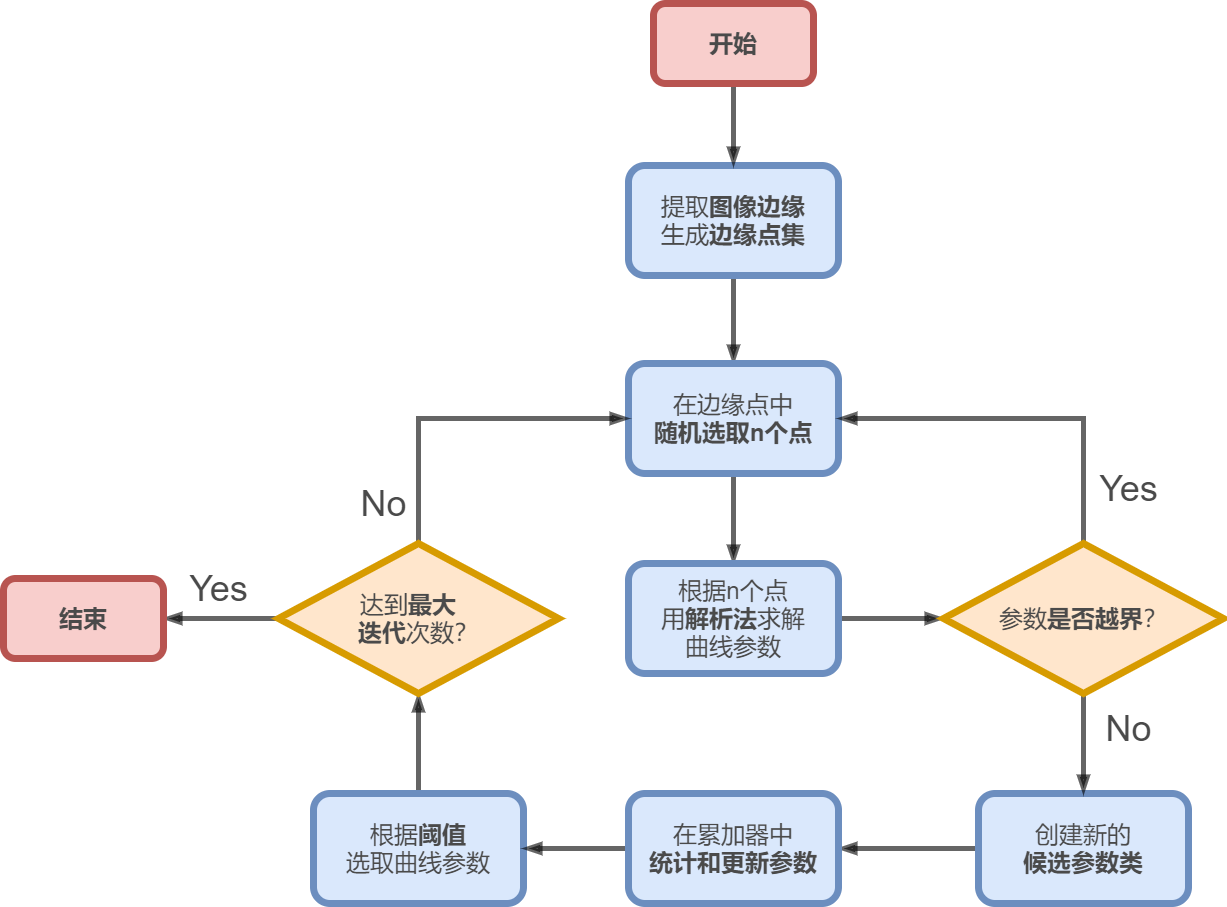

The diagram above was exported from draw.io. Its source (the exported page's mxGraphModel, read from the mxfile embedded in the PNG):
<mxGraphModel dx="3245" dy="1128" grid="1" gridSize="10" guides="1" tooltips="1" connect="1" arrows="1" fold="1" page="1" pageScale="1" pageWidth="827" pageHeight="1169" math="0" shadow="0">
  <root>
    <mxCell id="0" />
    <mxCell id="1" parent="0" />
    <mxCell id="59e4OUy5gVaL9SGTU1ei-19" value="" style="edgeStyle=orthogonalEdgeStyle;rounded=0;orthogonalLoop=1;jettySize=auto;html=1;fontSize=36;fontColor=#4A4A4A;endArrow=blockThin;endFill=1;strokeWidth=5;opacity=60;" edge="1" parent="1" source="59e4OUy5gVaL9SGTU1ei-1" target="59e4OUy5gVaL9SGTU1ei-3">
      <mxGeometry relative="1" as="geometry" />
    </mxCell>
    <mxCell id="59e4OUy5gVaL9SGTU1ei-1" value="&lt;font style=&quot;font-size: 24px&quot;&gt;提取&lt;b&gt;图像边缘&lt;/b&gt;&lt;br&gt;生成&lt;b&gt;边缘点集&lt;/b&gt;&lt;br&gt;&lt;/font&gt;" style="rounded=1;whiteSpace=wrap;html=1;fillColor=#dae8fc;strokeColor=#6c8ebf;strokeWidth=7;fontColor=#4A4A4A;fontStyle=0" vertex="1" parent="1">
      <mxGeometry x="85" y="202" width="210" height="110" as="geometry" />
    </mxCell>
    <mxCell id="59e4OUy5gVaL9SGTU1ei-26" style="edgeStyle=orthogonalEdgeStyle;rounded=0;orthogonalLoop=1;jettySize=auto;html=1;exitX=0.5;exitY=0;exitDx=0;exitDy=0;fontSize=36;fontColor=#4A4A4A;endArrow=blockThin;endFill=1;strokeWidth=5;opacity=60;" edge="1" parent="1" source="59e4OUy5gVaL9SGTU1ei-2" target="59e4OUy5gVaL9SGTU1ei-5">
      <mxGeometry relative="1" as="geometry" />
    </mxCell>
    <mxCell id="59e4OUy5gVaL9SGTU1ei-2" value="&lt;font style=&quot;font-size: 24px&quot;&gt;根据&lt;b&gt;阈值&lt;/b&gt;&lt;br&gt;选取曲线参数&lt;/font&gt;" style="rounded=1;whiteSpace=wrap;html=1;fillColor=#dae8fc;strokeColor=#6c8ebf;strokeWidth=7;fontColor=#4A4A4A;fontStyle=0" vertex="1" parent="1">
      <mxGeometry x="-230" y="830" width="210" height="110" as="geometry" />
    </mxCell>
    <mxCell id="59e4OUy5gVaL9SGTU1ei-20" value="" style="edgeStyle=orthogonalEdgeStyle;rounded=0;orthogonalLoop=1;jettySize=auto;html=1;fontSize=36;fontColor=#4A4A4A;endArrow=blockThin;endFill=1;strokeWidth=5;opacity=60;" edge="1" parent="1" source="59e4OUy5gVaL9SGTU1ei-3" target="59e4OUy5gVaL9SGTU1ei-6">
      <mxGeometry relative="1" as="geometry" />
    </mxCell>
    <mxCell id="59e4OUy5gVaL9SGTU1ei-3" value="&lt;span style=&quot;font-size: 24px&quot;&gt;&lt;span&gt;在边缘点中&lt;br&gt;&lt;b&gt;随机选取n个点&lt;/b&gt;&lt;/span&gt;&lt;/span&gt;" style="rounded=1;whiteSpace=wrap;html=1;fillColor=#dae8fc;strokeColor=#6c8ebf;strokeWidth=7;fontColor=#4A4A4A;fontStyle=0" vertex="1" parent="1">
      <mxGeometry x="85" y="400" width="210" height="110" as="geometry" />
    </mxCell>
    <mxCell id="59e4OUy5gVaL9SGTU1ei-27" style="edgeStyle=orthogonalEdgeStyle;rounded=0;orthogonalLoop=1;jettySize=auto;html=1;exitX=0.5;exitY=0;exitDx=0;exitDy=0;entryX=0;entryY=0.5;entryDx=0;entryDy=0;fontSize=36;fontColor=#4A4A4A;endArrow=blockThin;endFill=1;strokeWidth=5;opacity=60;" edge="1" parent="1" source="59e4OUy5gVaL9SGTU1ei-5" target="59e4OUy5gVaL9SGTU1ei-3">
      <mxGeometry relative="1" as="geometry" />
    </mxCell>
    <mxCell id="59e4OUy5gVaL9SGTU1ei-28" style="edgeStyle=orthogonalEdgeStyle;rounded=0;orthogonalLoop=1;jettySize=auto;html=1;exitX=0;exitY=0.5;exitDx=0;exitDy=0;fontSize=36;fontColor=#4A4A4A;endArrow=blockThin;endFill=1;strokeWidth=5;opacity=60;" edge="1" parent="1" source="59e4OUy5gVaL9SGTU1ei-5" target="59e4OUy5gVaL9SGTU1ei-13">
      <mxGeometry relative="1" as="geometry" />
    </mxCell>
    <mxCell id="59e4OUy5gVaL9SGTU1ei-5" value="达到&lt;b&gt;最大&amp;nbsp; &amp;nbsp;&lt;br&gt;迭代&lt;/b&gt;次数？" style="rhombus;whiteSpace=wrap;html=1;fontSize=24;strokeWidth=7;fillColor=#ffe6cc;strokeColor=#d79b00;fontStyle=0;fontColor=#4A4A4A;" vertex="1" parent="1">
      <mxGeometry x="-265" y="580" width="280" height="150" as="geometry" />
    </mxCell>
    <mxCell id="59e4OUy5gVaL9SGTU1ei-21" value="" style="edgeStyle=orthogonalEdgeStyle;rounded=0;orthogonalLoop=1;jettySize=auto;html=1;fontSize=36;fontColor=#4A4A4A;endArrow=blockThin;endFill=1;strokeWidth=5;opacity=60;" edge="1" parent="1" source="59e4OUy5gVaL9SGTU1ei-6" target="59e4OUy5gVaL9SGTU1ei-8">
      <mxGeometry relative="1" as="geometry" />
    </mxCell>
    <mxCell id="59e4OUy5gVaL9SGTU1ei-6" value="&lt;span style=&quot;font-size: 24px&quot;&gt;根据n个点&lt;br&gt;用&lt;b&gt;解析法&lt;/b&gt;求解&lt;br&gt;曲线参数&lt;/span&gt;" style="rounded=1;whiteSpace=wrap;html=1;fillColor=#dae8fc;strokeColor=#6c8ebf;strokeWidth=7;fontColor=#4A4A4A;fontStyle=0" vertex="1" parent="1">
      <mxGeometry x="85" y="600" width="210" height="110" as="geometry" />
    </mxCell>
    <mxCell id="59e4OUy5gVaL9SGTU1ei-24" style="edgeStyle=orthogonalEdgeStyle;rounded=0;orthogonalLoop=1;jettySize=auto;html=1;fontSize=36;fontColor=#4A4A4A;endArrow=blockThin;endFill=1;strokeWidth=5;opacity=60;" edge="1" parent="1" source="59e4OUy5gVaL9SGTU1ei-7" target="59e4OUy5gVaL9SGTU1ei-10">
      <mxGeometry relative="1" as="geometry" />
    </mxCell>
    <mxCell id="59e4OUy5gVaL9SGTU1ei-7" value="&lt;span style=&quot;font-size: 24px&quot;&gt;创建新的&lt;br&gt;&lt;b&gt;候选参数类&lt;/b&gt;&lt;/span&gt;" style="rounded=1;whiteSpace=wrap;html=1;fillColor=#dae8fc;strokeColor=#6c8ebf;strokeWidth=7;fontColor=#4A4A4A;fontStyle=0" vertex="1" parent="1">
      <mxGeometry x="435" y="830" width="210" height="110" as="geometry" />
    </mxCell>
    <mxCell id="59e4OUy5gVaL9SGTU1ei-22" style="edgeStyle=orthogonalEdgeStyle;rounded=0;orthogonalLoop=1;jettySize=auto;html=1;entryX=1;entryY=0.5;entryDx=0;entryDy=0;fontSize=36;fontColor=#4A4A4A;endArrow=blockThin;endFill=1;strokeWidth=5;opacity=60;" edge="1" parent="1" source="59e4OUy5gVaL9SGTU1ei-8" target="59e4OUy5gVaL9SGTU1ei-3">
      <mxGeometry relative="1" as="geometry">
        <Array as="points">
          <mxPoint x="540" y="455" />
        </Array>
      </mxGeometry>
    </mxCell>
    <mxCell id="59e4OUy5gVaL9SGTU1ei-23" value="" style="edgeStyle=orthogonalEdgeStyle;rounded=0;orthogonalLoop=1;jettySize=auto;html=1;fontSize=36;fontColor=#4A4A4A;endArrow=blockThin;endFill=1;strokeWidth=5;opacity=60;" edge="1" parent="1" source="59e4OUy5gVaL9SGTU1ei-8" target="59e4OUy5gVaL9SGTU1ei-7">
      <mxGeometry relative="1" as="geometry" />
    </mxCell>
    <mxCell id="59e4OUy5gVaL9SGTU1ei-8" value="参数&lt;b&gt;是否越界&lt;/b&gt;？" style="rhombus;whiteSpace=wrap;html=1;fontSize=24;strokeWidth=7;fillColor=#ffe6cc;strokeColor=#d79b00;fontStyle=0;fontColor=#4A4A4A;" vertex="1" parent="1">
      <mxGeometry x="400" y="580" width="280" height="150" as="geometry" />
    </mxCell>
    <mxCell id="59e4OUy5gVaL9SGTU1ei-25" style="edgeStyle=orthogonalEdgeStyle;rounded=0;orthogonalLoop=1;jettySize=auto;html=1;exitX=0;exitY=0.5;exitDx=0;exitDy=0;entryX=1;entryY=0.5;entryDx=0;entryDy=0;fontSize=36;fontColor=#4A4A4A;endArrow=blockThin;endFill=1;strokeWidth=5;opacity=60;" edge="1" parent="1" source="59e4OUy5gVaL9SGTU1ei-10" target="59e4OUy5gVaL9SGTU1ei-2">
      <mxGeometry relative="1" as="geometry" />
    </mxCell>
    <mxCell id="59e4OUy5gVaL9SGTU1ei-10" value="&lt;span style=&quot;font-size: 24px&quot;&gt;在累加器中&lt;br&gt;&lt;b&gt;统计和更新参数&lt;/b&gt;&lt;/span&gt;" style="rounded=1;whiteSpace=wrap;html=1;fillColor=#dae8fc;strokeColor=#6c8ebf;strokeWidth=7;fontColor=#4A4A4A;fontStyle=0" vertex="1" parent="1">
      <mxGeometry x="85" y="830" width="210" height="110" as="geometry" />
    </mxCell>
    <mxCell id="59e4OUy5gVaL9SGTU1ei-15" value="" style="edgeStyle=orthogonalEdgeStyle;rounded=0;orthogonalLoop=1;jettySize=auto;html=1;fontSize=36;fontColor=#4A4A4A;endArrow=blockThin;endFill=1;strokeWidth=5;opacity=60;" edge="1" parent="1" source="59e4OUy5gVaL9SGTU1ei-11" target="59e4OUy5gVaL9SGTU1ei-1">
      <mxGeometry relative="1" as="geometry" />
    </mxCell>
    <mxCell id="59e4OUy5gVaL9SGTU1ei-11" value="&lt;font style=&quot;font-size: 24px&quot;&gt;开始&lt;br style=&quot;font-size: 24px;&quot;&gt;&lt;/font&gt;" style="rounded=1;whiteSpace=wrap;html=1;fillColor=#f8cecc;strokeColor=#b85450;strokeWidth=7;fontStyle=1;fontColor=#4A4A4A;fontSize=24;" vertex="1" parent="1">
      <mxGeometry x="110" y="40" width="160" height="80" as="geometry" />
    </mxCell>
    <mxCell id="59e4OUy5gVaL9SGTU1ei-13" value="&lt;font style=&quot;font-size: 24px&quot;&gt;结束&lt;br style=&quot;font-size: 24px&quot;&gt;&lt;/font&gt;" style="rounded=1;whiteSpace=wrap;html=1;fillColor=#f8cecc;strokeColor=#b85450;strokeWidth=7;fontStyle=1;fontColor=#4A4A4A;fontSize=24;" vertex="1" parent="1">
      <mxGeometry x="-540" y="615" width="160" height="80" as="geometry" />
    </mxCell>
    <mxCell id="59e4OUy5gVaL9SGTU1ei-38" value="Yes" style="text;html=1;align=center;verticalAlign=middle;resizable=0;points=[];autosize=1;strokeColor=none;fillColor=none;fontSize=36;fontColor=#4A4A4A;" vertex="1" parent="1">
      <mxGeometry x="-360" y="600" width="70" height="50" as="geometry" />
    </mxCell>
    <mxCell id="59e4OUy5gVaL9SGTU1ei-39" value="Yes" style="text;html=1;align=center;verticalAlign=middle;resizable=0;points=[];autosize=1;strokeColor=none;fillColor=none;fontSize=36;fontColor=#4A4A4A;" vertex="1" parent="1">
      <mxGeometry x="550" y="500" width="70" height="50" as="geometry" />
    </mxCell>
    <mxCell id="59e4OUy5gVaL9SGTU1ei-40" value="No&lt;span style=&quot;color: rgba(0 , 0 , 0 , 0) ; font-family: monospace ; font-size: 0px&quot;&gt;%3CmxGraphModel%3E%3Croot%3E%3CmxCell%20id%3D%220%22%2F%3E%3CmxCell%20id%3D%221%22%20parent%3D%220%22%2F%3E%3CmxCell%20id%3D%222%22%20value%3D%22Yes%22%20style%3D%22text%3Bhtml%3D1%3Balign%3Dcenter%3BverticalAlign%3Dmiddle%3Bresizable%3D0%3Bpoints%3D%5B%5D%3Bautosize%3D1%3BstrokeColor%3Dnone%3BfillColor%3Dnone%3BfontSize%3D36%3BfontColor%3D%234A4A4A%3B%22%20vertex%3D%221%22%20parent%3D%221%22%3E%3CmxGeometry%20x%3D%22550%22%20y%3D%22500%22%20width%3D%2270%22%20height%3D%2250%22%20as%3D%22geometry%22%2F%3E%3C%2FmxCell%3E%3C%2Froot%3E%3C%2FmxGraphModel%3E&lt;/span&gt;" style="text;html=1;align=center;verticalAlign=middle;resizable=0;points=[];autosize=1;strokeColor=none;fillColor=none;fontSize=36;fontColor=#4A4A4A;" vertex="1" parent="1">
      <mxGeometry x="555" y="735" width="60" height="60" as="geometry" />
    </mxCell>
    <mxCell id="59e4OUy5gVaL9SGTU1ei-41" value="No&lt;span style=&quot;color: rgba(0 , 0 , 0 , 0) ; font-family: monospace ; font-size: 0px&quot;&gt;%3CmxGraphModel%3E%3Croot%3E%3CmxCell%20id%3D%220%22%2F%3E%3CmxCell%20id%3D%221%22%20parent%3D%220%22%2F%3E%3CmxCell%20id%3D%222%22%20value%3D%22Yes%22%20style%3D%22text%3Bhtml%3D1%3Balign%3Dcenter%3BverticalAlign%3Dmiddle%3Bresizable%3D0%3Bpoints%3D%5B%5D%3Bautosize%3D1%3BstrokeColor%3Dnone%3BfillColor%3Dnone%3BfontSize%3D36%3BfontColor%3D%234A4A4A%3B%22%20vertex%3D%221%22%20parent%3D%221%22%3E%3CmxGeometry%20x%3D%22550%22%20y%3D%22500%22%20width%3D%2270%22%20height%3D%2250%22%20as%3D%22geometry%22%2F%3E%3C%2FmxCell%3E%3C%2Froot%3E%3C%2FmxGraphModel%3E&lt;/span&gt;" style="text;html=1;align=center;verticalAlign=middle;resizable=0;points=[];autosize=1;strokeColor=none;fillColor=none;fontSize=36;fontColor=#4A4A4A;" vertex="1" parent="1">
      <mxGeometry x="-190" y="510" width="60" height="60" as="geometry" />
    </mxCell>
  </root>
</mxGraphModel>